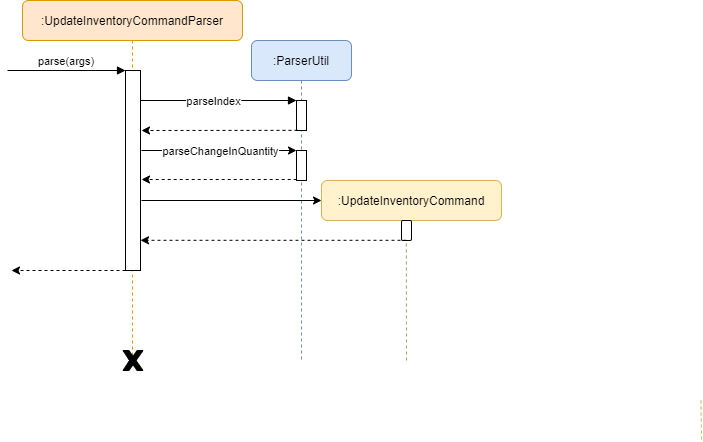

The diagram above was exported from draw.io. Its source (the exported page's mxGraphModel, read from the mxfile embedded in the PNG):
<mxGraphModel dx="1248" dy="677" grid="1" gridSize="10" guides="1" tooltips="1" connect="1" arrows="1" fold="1" page="1" pageScale="1" pageWidth="850" pageHeight="1100" background="#ffffff" math="0" shadow="0">
  <root>
    <mxCell id="0" />
    <mxCell id="1" parent="0" />
    <mxCell id="3nuBFxr9cyL0pnOWT2aG-1" value=":UpdateInventoryCommandParser" style="shape=umlLifeline;perimeter=lifelinePerimeter;container=1;collapsible=0;recursiveResize=0;rounded=1;shadow=0;strokeWidth=1;fillColor=#ffe6cc;strokeColor=#d79b00;" parent="1" vertex="1">
      <mxGeometry x="71" y="80" width="220" height="360" as="geometry" />
    </mxCell>
    <mxCell id="3nuBFxr9cyL0pnOWT2aG-2" value="" style="points=[];perimeter=orthogonalPerimeter;rounded=0;shadow=0;strokeWidth=1;" parent="3nuBFxr9cyL0pnOWT2aG-1" vertex="1">
      <mxGeometry x="103" y="70" width="15" height="200" as="geometry" />
    </mxCell>
    <mxCell id="3nuBFxr9cyL0pnOWT2aG-3" value="parse(args)" style="verticalAlign=bottom;startArrow=none;endArrow=block;startSize=8;shadow=0;strokeWidth=1;startFill=0;" parent="3nuBFxr9cyL0pnOWT2aG-1" target="3nuBFxr9cyL0pnOWT2aG-2" edge="1">
      <mxGeometry relative="1" as="geometry">
        <mxPoint x="-15" y="70" as="sourcePoint" />
      </mxGeometry>
    </mxCell>
    <mxCell id="3nuBFxr9cyL0pnOWT2aG-5" value=":ParserUtil" style="shape=umlLifeline;perimeter=lifelinePerimeter;container=1;collapsible=0;recursiveResize=0;rounded=1;shadow=0;strokeWidth=1;size=40;fillColor=#dae8fc;strokeColor=#6c8ebf;" parent="1" vertex="1">
      <mxGeometry x="300" y="120" width="100" height="320" as="geometry" />
    </mxCell>
    <mxCell id="3nuBFxr9cyL0pnOWT2aG-6" value="" style="points=[];perimeter=orthogonalPerimeter;rounded=0;shadow=0;strokeWidth=1;" parent="3nuBFxr9cyL0pnOWT2aG-5" vertex="1">
      <mxGeometry x="45" y="60" width="10" height="30" as="geometry" />
    </mxCell>
    <mxCell id="3nuBFxr9cyL0pnOWT2aG-4" value="" style="points=[];perimeter=orthogonalPerimeter;rounded=0;shadow=0;strokeWidth=1;" parent="3nuBFxr9cyL0pnOWT2aG-5" vertex="1">
      <mxGeometry x="45" y="110" width="10" height="30" as="geometry" />
    </mxCell>
    <mxCell id="3nuBFxr9cyL0pnOWT2aG-8" value="" style="verticalAlign=bottom;endArrow=block;shadow=0;strokeWidth=1;" parent="1" source="3nuBFxr9cyL0pnOWT2aG-2" target="3nuBFxr9cyL0pnOWT2aG-6" edge="1">
      <mxGeometry relative="1" as="geometry">
        <mxPoint x="275" y="160" as="sourcePoint" />
        <Array as="points">
          <mxPoint x="280" y="180" />
        </Array>
      </mxGeometry>
    </mxCell>
    <mxCell id="ZvUBlLfRHNGKJ5I2yVPx-3" value="parseIndex" style="edgeLabel;html=1;align=center;verticalAlign=middle;resizable=0;points=[];" parent="3nuBFxr9cyL0pnOWT2aG-8" vertex="1" connectable="0">
      <mxGeometry x="0.1613" y="-19" relative="1" as="geometry">
        <mxPoint x="-19" y="-19" as="offset" />
      </mxGeometry>
    </mxCell>
    <mxCell id="-x0xb8-hn3cwTsvxWdFa-1" value="" style="endArrow=classic;html=1;dashed=1;exitX=0.1;exitY=0.995;exitDx=0;exitDy=0;exitPerimeter=0;" parent="1" source="3nuBFxr9cyL0pnOWT2aG-6" edge="1">
      <mxGeometry width="50" height="50" relative="1" as="geometry">
        <mxPoint x="400" y="300" as="sourcePoint" />
        <mxPoint x="190" y="210" as="targetPoint" />
      </mxGeometry>
    </mxCell>
    <mxCell id="-x0xb8-hn3cwTsvxWdFa-2" value="" style="endArrow=classic;html=1;" parent="1" target="3nuBFxr9cyL0pnOWT2aG-4" edge="1">
      <mxGeometry width="50" height="50" relative="1" as="geometry">
        <mxPoint x="190" y="230" as="sourcePoint" />
        <mxPoint x="450" y="250" as="targetPoint" />
        <Array as="points">
          <mxPoint x="320" y="230" />
        </Array>
      </mxGeometry>
    </mxCell>
    <mxCell id="ZvUBlLfRHNGKJ5I2yVPx-2" value="parseChangeInQuantity" style="edgeLabel;html=1;align=center;verticalAlign=middle;resizable=0;points=[];" parent="-x0xb8-hn3cwTsvxWdFa-2" vertex="1" connectable="0">
      <mxGeometry x="0.6774" y="-52" relative="1" as="geometry">
        <mxPoint x="-52" y="-52" as="offset" />
      </mxGeometry>
    </mxCell>
    <mxCell id="-x0xb8-hn3cwTsvxWdFa-4" value="" style="endArrow=classic;html=1;exitX=0.02;exitY=0.967;exitDx=0;exitDy=0;exitPerimeter=0;dashed=1;" parent="1" source="3nuBFxr9cyL0pnOWT2aG-4" edge="1">
      <mxGeometry width="50" height="50" relative="1" as="geometry">
        <mxPoint x="350" y="281" as="sourcePoint" />
        <mxPoint x="190" y="259" as="targetPoint" />
      </mxGeometry>
    </mxCell>
    <mxCell id="-x0xb8-hn3cwTsvxWdFa-16" value="" style="endArrow=none;dashed=1;html=1;strokeColor=#82b366;entryX=0.48;entryY=1.01;entryDx=0;entryDy=0;entryPerimeter=0;fillColor=#d5e8d4;" parent="1" edge="1">
      <mxGeometry width="50" height="50" relative="1" as="geometry">
        <mxPoint x="455" y="440" as="sourcePoint" />
        <mxPoint x="454.79999999999995" y="310.20000000000005" as="targetPoint" />
      </mxGeometry>
    </mxCell>
    <mxCell id="-x0xb8-hn3cwTsvxWdFa-24" value="" style="endArrow=classic;html=1;strokeColor=#000000;dashed=1;" parent="1" edge="1">
      <mxGeometry width="50" height="50" relative="1" as="geometry">
        <mxPoint x="590" y="380" as="sourcePoint" />
        <mxPoint x="590" y="380" as="targetPoint" />
      </mxGeometry>
    </mxCell>
    <mxCell id="-x0xb8-hn3cwTsvxWdFa-32" value=":UpdateInventoryCommand" style="rounded=1;whiteSpace=wrap;html=1;strokeColor=#d6b656;fillColor=#fff2cc;" parent="1" vertex="1">
      <mxGeometry x="370" y="260" width="180" height="40" as="geometry" />
    </mxCell>
    <mxCell id="-x0xb8-hn3cwTsvxWdFa-33" value="" style="html=1;points=[];perimeter=orthogonalPerimeter;rounded=1;strokeColor=#000000;gradientColor=none;" parent="1" vertex="1">
      <mxGeometry x="450" y="300" width="10" height="20" as="geometry" />
    </mxCell>
    <mxCell id="-x0xb8-hn3cwTsvxWdFa-34" value="" style="endArrow=classic;html=1;dashed=1;strokeColor=#000000;exitX=0.5;exitY=0.99;exitDx=0;exitDy=0;exitPerimeter=0;" parent="1" source="-x0xb8-hn3cwTsvxWdFa-33" target="3nuBFxr9cyL0pnOWT2aG-2" edge="1">
      <mxGeometry width="50" height="50" relative="1" as="geometry">
        <mxPoint x="700" y="480" as="sourcePoint" />
        <mxPoint x="450" y="340" as="targetPoint" />
      </mxGeometry>
    </mxCell>
    <mxCell id="ZvUBlLfRHNGKJ5I2yVPx-1" value="" style="endArrow=none;dashed=1;html=1;strokeColor=#d6b656;exitX=0.6;exitY=1.05;exitDx=0;exitDy=0;exitPerimeter=0;fillColor=#fff2cc;" parent="1" edge="1">
      <mxGeometry width="50" height="50" relative="1" as="geometry">
        <mxPoint x="749.5" y="480" as="sourcePoint" />
        <mxPoint x="750" y="520" as="targetPoint" />
      </mxGeometry>
    </mxCell>
    <mxCell id="t77Hw3vbl_aRerDUm1Da-1" value="" style="endArrow=classic;html=1;entryX=0;entryY=0.5;entryDx=0;entryDy=0;" parent="1" target="-x0xb8-hn3cwTsvxWdFa-32" edge="1">
      <mxGeometry width="50" height="50" relative="1" as="geometry">
        <mxPoint x="190" y="280" as="sourcePoint" />
        <mxPoint x="450" y="260" as="targetPoint" />
      </mxGeometry>
    </mxCell>
    <mxCell id="-x0xb8-hn3cwTsvxWdFa-36" value="" style="verticalLabelPosition=bottom;verticalAlign=top;html=1;shape=mxgraph.basic.x;rounded=1;strokeColor=#000000;gradientColor=none;fillColor=#000000;" parent="1" vertex="1">
      <mxGeometry x="171.5" y="430" width="20" height="20" as="geometry" />
    </mxCell>
    <mxCell id="t77Hw3vbl_aRerDUm1Da-3" style="edgeStyle=orthogonalEdgeStyle;rounded=0;orthogonalLoop=1;jettySize=auto;html=1;exitX=0.33;exitY=0.5;exitDx=0;exitDy=0;exitPerimeter=0;entryX=0.65;entryY=0.5;entryDx=0;entryDy=0;entryPerimeter=0;" parent="1" source="-x0xb8-hn3cwTsvxWdFa-36" target="-x0xb8-hn3cwTsvxWdFa-36" edge="1">
      <mxGeometry relative="1" as="geometry" />
    </mxCell>
    <mxCell id="t77Hw3vbl_aRerDUm1Da-4" value="" style="endArrow=classic;html=1;dashed=1;strokeColor=#000000;exitX=0.5;exitY=0.99;exitDx=0;exitDy=0;exitPerimeter=0;" parent="1" edge="1">
      <mxGeometry width="50" height="50" relative="1" as="geometry">
        <mxPoint x="186" y="349.99999999999994" as="sourcePoint" />
        <mxPoint x="60" y="350" as="targetPoint" />
      </mxGeometry>
    </mxCell>
  </root>
</mxGraphModel>